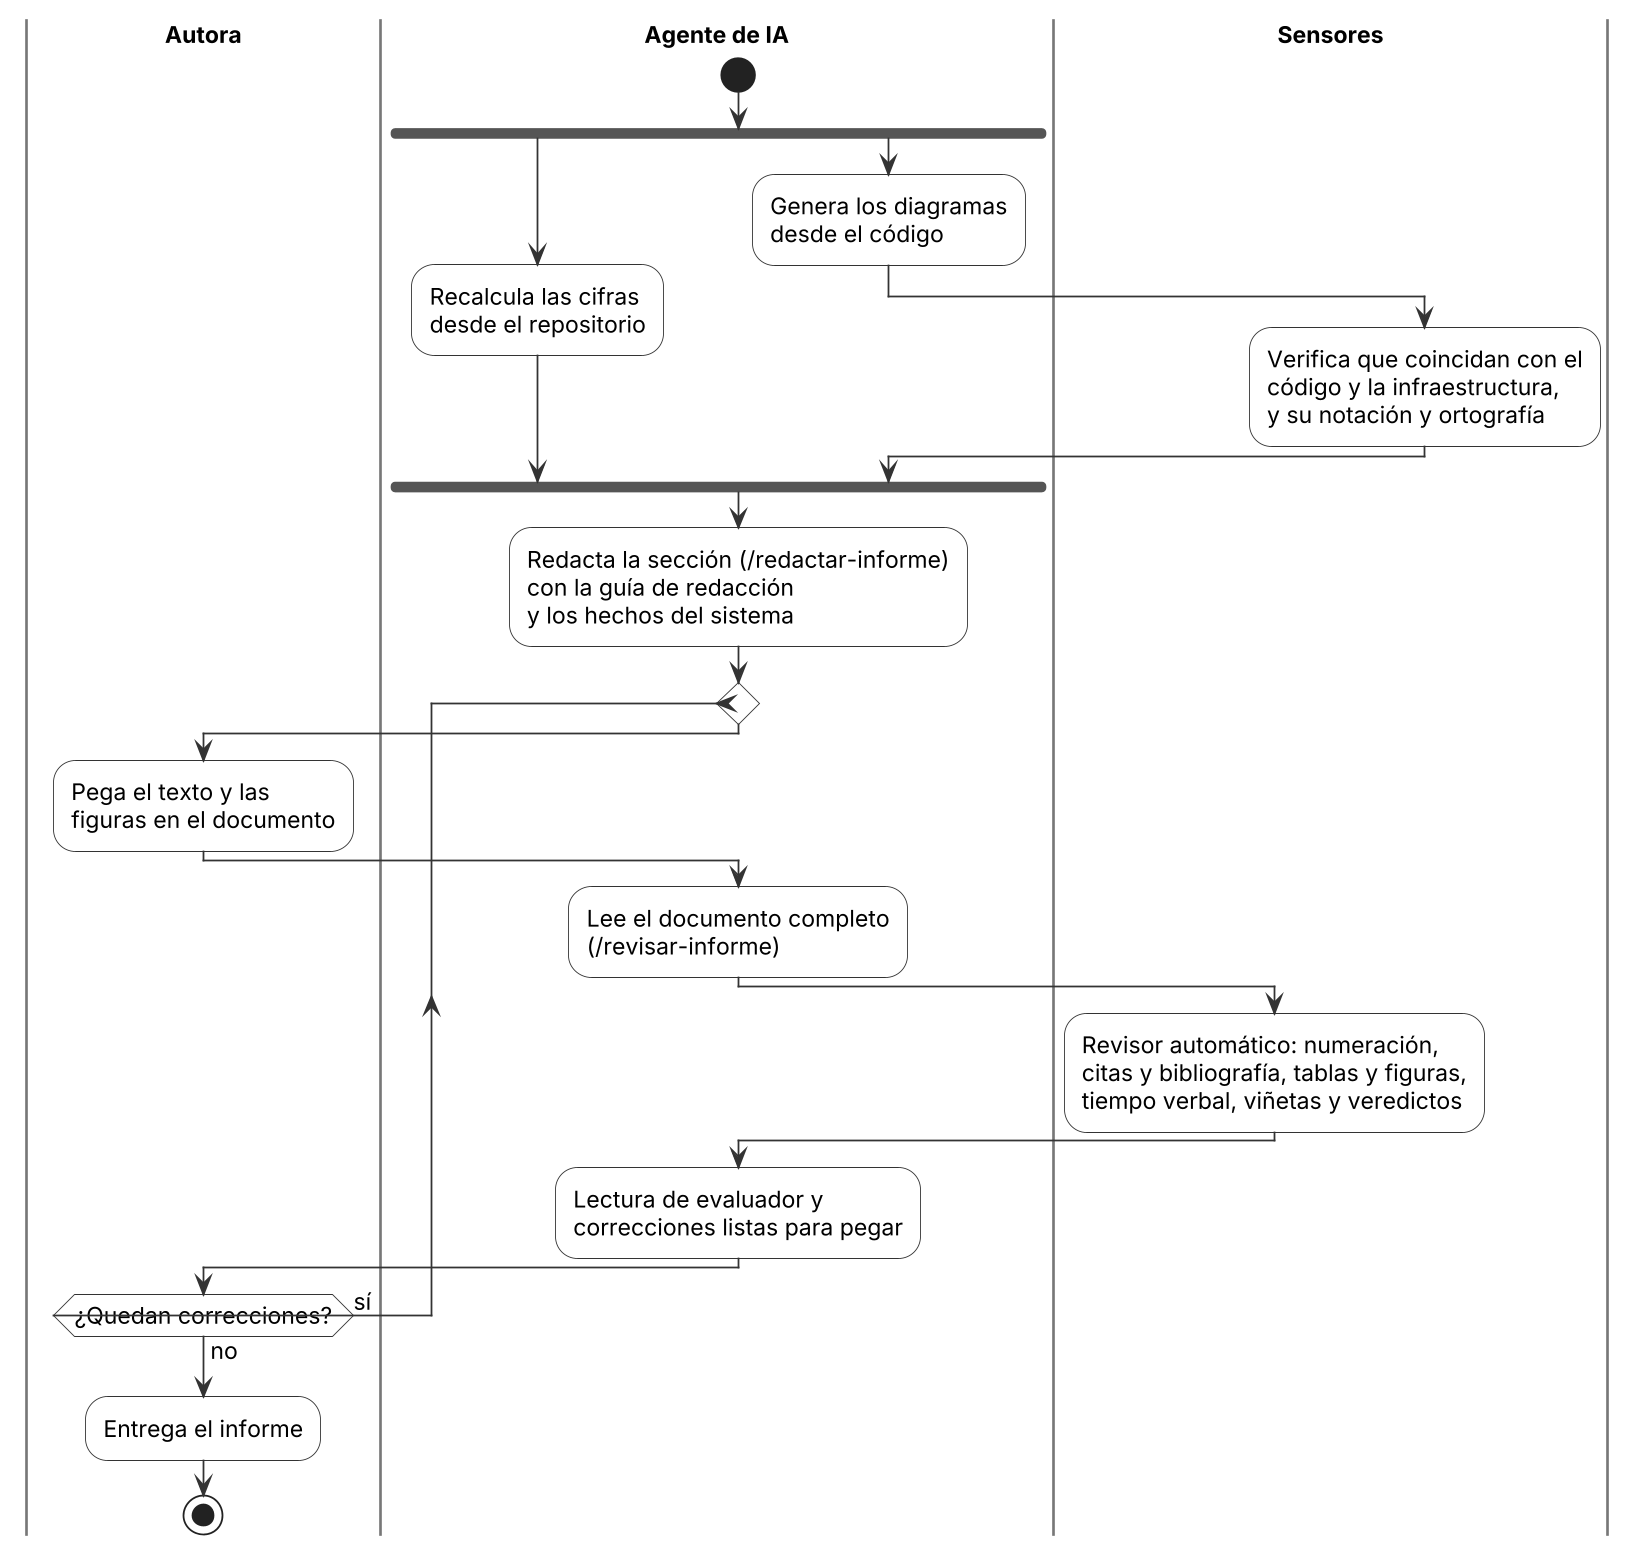

The diagram above was rendered by PlantUML. Its source (embedded in the PNG):
@startuml arnes-del-informe
skinparamlocked dpi 170
' Diagrama de actividad (UML 2.5) del arnés del informe final (funcionalidad 039):
' .claude/commands/redactar-informe.md, revisar-informe.md, generar-diagramas.md y
' backend/herramientas/.
skinparam defaultFontName Arial
skinparam defaultFontSize 13
skinparam shadowing false
skinparam ArrowColor #333333
skinparam activity {
  BackgroundColor #FFFFFF
  BorderColor #333333
  DiamondBackgroundColor #FFFFFF
  DiamondBorderColor #333333
}
skinparam swimlane {
  BorderColor #777777
  TitleFontStyle bold
}
|Autora|
|Agente de IA|
start
fork
  :Recalcula las cifras
  desde el repositorio;
fork again
  :Genera los diagramas
  desde el código;
  |Sensores|
  :Verifica que coincidan con el
  código y la infraestructura,
  y su notación y ortografía;
  |Agente de IA|
end fork
:Redacta la sección (/redactar-informe)
con la guía de redacción
y los hechos del sistema;
repeat
  |Autora|
  :Pega el texto y las
  figuras en el documento;
  |Agente de IA|
  :Lee el documento completo
  (/revisar-informe);
  |Sensores|
  :Revisor automático: numeración,
  citas y bibliografía, tablas y figuras,
  tiempo verbal, viñetas y veredictos;
  |Agente de IA|
  :Lectura de evaluador y
  correcciones listas para pegar;
  |Autora|
repeat while (¿Quedan correcciones?) is (sí) not (no)
:Entrega el informe;
stop
@enduml